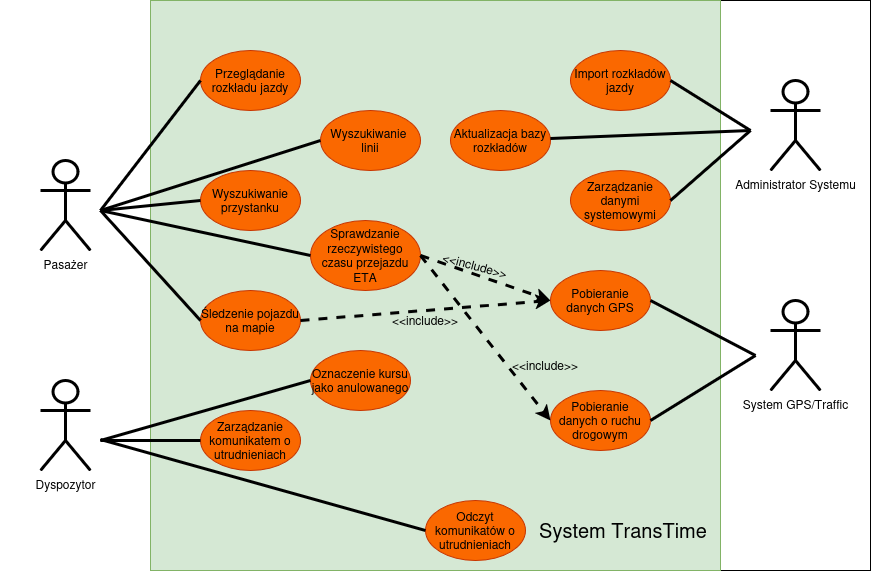

The diagram above was exported from draw.io. Its source (the exported page's mxGraphModel, read from the mxfile embedded in the PNG):
<mxGraphModel dx="2301" dy="795" grid="1" gridSize="10" guides="1" tooltips="1" connect="1" arrows="1" fold="1" page="1" pageScale="1" pageWidth="827" pageHeight="1169" math="0" shadow="0">
  <root>
    <mxCell id="0" />
    <mxCell id="1" parent="0" />
    <mxCell id="SLjW_VZ699WmhpULkNJE-61" parent="1" style="rounded=0;whiteSpace=wrap;html=1;strokeColor=default;fillColor=light-dark(#FFFFFF,#000000);gradientColor=none;" value="" vertex="1">
      <mxGeometry height="570" width="150" x="690" y="180" as="geometry" />
    </mxCell>
    <mxCell id="SLjW_VZ699WmhpULkNJE-60" parent="1" style="rounded=0;whiteSpace=wrap;html=1;strokeColor=light-dark(default, #f8e45c);fillColor=light-dark(#FFFFFF,#000000);fillStyle=solid;" value="" vertex="1">
      <mxGeometry height="570" width="150" x="-30" y="180" as="geometry" />
    </mxCell>
    <mxCell id="BLyWXuSvRuETcKaZ6ukZ-1" parent="1" style="whiteSpace=wrap;html=1;aspect=fixed;fillColor=light-dark(#D5E8D4, #c061cb);strokeColor=#82b366;align=right;" value="&lt;div align=&quot;right&quot;&gt;&lt;font style=&quot;font-size: 20px;&quot;&gt;&lt;br&gt;&lt;/font&gt;&lt;/div&gt;&lt;div align=&quot;right&quot;&gt;&lt;font style=&quot;font-size: 20px;&quot;&gt;&lt;br&gt;&lt;/font&gt;&lt;/div&gt;&lt;div align=&quot;right&quot;&gt;&lt;font style=&quot;font-size: 20px;&quot;&gt;&lt;br&gt;&lt;/font&gt;&lt;/div&gt;&lt;div align=&quot;right&quot;&gt;&lt;font style=&quot;font-size: 20px;&quot;&gt;&lt;br&gt;&lt;/font&gt;&lt;/div&gt;&lt;div align=&quot;right&quot;&gt;&lt;font style=&quot;font-size: 20px;&quot;&gt;&lt;br&gt;&lt;/font&gt;&lt;/div&gt;&lt;div align=&quot;right&quot;&gt;&lt;font style=&quot;font-size: 20px;&quot;&gt;&lt;br&gt;&lt;/font&gt;&lt;/div&gt;&lt;div align=&quot;right&quot;&gt;&lt;font style=&quot;font-size: 20px;&quot;&gt;&lt;br&gt;&lt;/font&gt;&lt;/div&gt;&lt;div align=&quot;right&quot;&gt;&lt;font style=&quot;font-size: 20px;&quot;&gt;&lt;br&gt;&lt;/font&gt;&lt;/div&gt;&lt;div align=&quot;right&quot;&gt;&lt;font style=&quot;font-size: 20px;&quot;&gt;&lt;br&gt;&lt;/font&gt;&lt;/div&gt;&lt;div align=&quot;right&quot;&gt;&lt;font style=&quot;font-size: 20px;&quot;&gt;&lt;br&gt;&lt;/font&gt;&lt;/div&gt;&lt;div align=&quot;right&quot;&gt;&lt;font style=&quot;font-size: 20px;&quot;&gt;&lt;br&gt;&lt;/font&gt;&lt;/div&gt;&lt;div align=&quot;right&quot;&gt;&lt;font style=&quot;font-size: 20px;&quot;&gt;&lt;br&gt;&lt;/font&gt;&lt;/div&gt;&lt;div align=&quot;right&quot;&gt;&lt;font style=&quot;font-size: 20px;&quot;&gt;&lt;br&gt;&lt;/font&gt;&lt;/div&gt;&lt;div align=&quot;right&quot;&gt;&lt;font style=&quot;font-size: 20px;&quot;&gt;&lt;br&gt;&lt;/font&gt;&lt;/div&gt;&lt;div align=&quot;right&quot;&gt;&lt;font style=&quot;font-size: 20px;&quot;&gt;&lt;br&gt;&lt;/font&gt;&lt;/div&gt;&lt;div align=&quot;right&quot;&gt;&lt;font style=&quot;font-size: 20px;&quot;&gt;&lt;br&gt;&lt;/font&gt;&lt;/div&gt;&lt;div align=&quot;right&quot;&gt;&lt;font style=&quot;font-size: 20px;&quot;&gt;&lt;br&gt;&lt;/font&gt;&lt;/div&gt;&lt;div align=&quot;right&quot;&gt;&lt;font style=&quot;font-size: 20px;&quot;&gt;&lt;br&gt;&lt;/font&gt;&lt;/div&gt;&lt;div align=&quot;right&quot;&gt;&lt;font style=&quot;font-size: 20px;&quot;&gt;&lt;br&gt;&lt;/font&gt;&lt;/div&gt;&lt;div align=&quot;right&quot;&gt;&lt;font style=&quot;font-size: 20px;&quot;&gt;&lt;br&gt;&lt;/font&gt;&lt;/div&gt;&lt;div align=&quot;right&quot;&gt;&lt;font style=&quot;font-size: 20px;&quot;&gt;&lt;br&gt;&lt;/font&gt;&lt;/div&gt;&lt;div align=&quot;right&quot;&gt;&lt;font style=&quot;font-size: 20px;&quot;&gt;System TransTime&amp;nbsp;&amp;nbsp;&lt;/font&gt;&lt;/div&gt;&lt;div align=&quot;right&quot;&gt;&lt;br&gt;&lt;/div&gt;" vertex="1">
      <mxGeometry height="570" width="570" x="120" y="180" as="geometry" />
    </mxCell>
    <mxCell id="SLjW_VZ699WmhpULkNJE-3" parent="1" style="shape=umlActor;verticalLabelPosition=bottom;verticalAlign=top;html=1;outlineConnect=0;strokeWidth=3;fillColor=none;" value="Pasażer" vertex="1">
      <mxGeometry height="90" width="50" x="10" y="340" as="geometry" />
    </mxCell>
    <mxCell id="SLjW_VZ699WmhpULkNJE-4" parent="1" style="shape=umlActor;verticalLabelPosition=bottom;verticalAlign=top;html=1;outlineConnect=0;strokeWidth=3;fillColor=none;" value="Dyspozytor" vertex="1">
      <mxGeometry height="90" width="50" x="10" y="560" as="geometry" />
    </mxCell>
    <mxCell id="SLjW_VZ699WmhpULkNJE-5" parent="1" style="shape=umlActor;verticalLabelPosition=bottom;verticalAlign=top;html=1;outlineConnect=0;strokeWidth=3;fillColor=none;" value="Administrator Systemu" vertex="1">
      <mxGeometry height="90" width="50" x="740" y="260" as="geometry" />
    </mxCell>
    <mxCell id="SLjW_VZ699WmhpULkNJE-6" parent="1" style="shape=umlActor;verticalLabelPosition=bottom;verticalAlign=top;html=1;outlineConnect=0;strokeWidth=3;fillStyle=solid;fillColor=none;" value="System GPS/Traffic" vertex="1">
      <mxGeometry height="90" width="50" x="740" y="480" as="geometry" />
    </mxCell>
    <mxCell id="SLjW_VZ699WmhpULkNJE-13" parent="1" style="ellipse;whiteSpace=wrap;html=1;fillColor=light-dark(#FA6800,#FFAC4D);fontColor=#000000;strokeColor=#C73500;" value="Przeglądanie rozkładu jazdy" vertex="1">
      <mxGeometry height="60" width="100" x="170" y="230" as="geometry" />
    </mxCell>
    <mxCell id="SLjW_VZ699WmhpULkNJE-14" parent="1" style="ellipse;whiteSpace=wrap;html=1;fillColor=light-dark(#FA6800,#FFAC4D);fontColor=#000000;strokeColor=#C73500;" value="Wyszukiwanie przystanku" vertex="1">
      <mxGeometry height="60" width="100" x="170" y="350" as="geometry" />
    </mxCell>
    <mxCell id="SLjW_VZ699WmhpULkNJE-15" parent="1" style="ellipse;whiteSpace=wrap;html=1;fillColor=light-dark(#FA6800,#FFAC4D);fontColor=#000000;strokeColor=#C73500;" value="&lt;div&gt;Wyszukiwanie&amp;nbsp;&lt;/div&gt;&lt;div&gt;linii&lt;/div&gt;" vertex="1">
      <mxGeometry height="60" width="100" x="290" y="290" as="geometry" />
    </mxCell>
    <mxCell id="SLjW_VZ699WmhpULkNJE-16" parent="1" style="ellipse;whiteSpace=wrap;html=1;fillColor=light-dark(#FA6800,#FFAC4D);fontColor=#000000;strokeColor=#C73500;" value="Śledzenie pojazdu na mapie" vertex="1">
      <mxGeometry height="60" width="100" x="170" y="470" as="geometry" />
    </mxCell>
    <mxCell id="SLjW_VZ699WmhpULkNJE-17" parent="1" style="ellipse;whiteSpace=wrap;html=1;fillColor=light-dark(#FA6800,#FFAC4D);fontColor=#000000;strokeColor=#C73500;" value="Zarządzanie komunikatem o utrudnieniach" vertex="1">
      <mxGeometry height="60" width="100" x="170" y="590" as="geometry" />
    </mxCell>
    <mxCell id="SLjW_VZ699WmhpULkNJE-18" parent="1" style="ellipse;whiteSpace=wrap;html=1;fillColor=light-dark(#FA6800,#FFAC4D);fontColor=#000000;strokeColor=#C73500;" value="Odczyt komunikatów o utrudnieniach" vertex="1">
      <mxGeometry height="60" width="100" x="395" y="680" as="geometry" />
    </mxCell>
    <mxCell id="SLjW_VZ699WmhpULkNJE-19" parent="1" style="ellipse;whiteSpace=wrap;html=1;fillColor=light-dark(#FA6800,#FFAC4D);fontColor=#000000;strokeColor=#C73500;" value="Sprawdzanie rzeczywistego czasu przejazdu ETA" vertex="1">
      <mxGeometry height="70" width="110" x="280" y="400" as="geometry" />
    </mxCell>
    <mxCell id="SLjW_VZ699WmhpULkNJE-20" parent="1" style="ellipse;whiteSpace=wrap;html=1;fillColor=light-dark(#FA6800,#FFAC4D);fontColor=#000000;strokeColor=#C73500;perimeterSpacing=0;" value="&lt;div style=&quot;line-height: 110%;&quot;&gt;Oznaczenie kursu jako anulowanego&lt;/div&gt;" vertex="1">
      <mxGeometry height="60" width="100" x="280" y="530" as="geometry" />
    </mxCell>
    <mxCell id="SLjW_VZ699WmhpULkNJE-21" parent="1" style="ellipse;whiteSpace=wrap;html=1;fillColor=light-dark(#FA6800,#FFAC4D);fontColor=#000000;strokeColor=#C73500;" value="Import rozkładów jazdy" vertex="1">
      <mxGeometry height="60" width="100" x="540" y="230" as="geometry" />
    </mxCell>
    <mxCell id="SLjW_VZ699WmhpULkNJE-22" parent="1" style="ellipse;whiteSpace=wrap;html=1;fillColor=light-dark(#FA6800,#FFAC4D);fontColor=#000000;strokeColor=#C73500;" value="Pobieranie danych o ruchu drogowym" vertex="1">
      <mxGeometry height="60" width="100" x="520" y="570" as="geometry" />
    </mxCell>
    <mxCell id="SLjW_VZ699WmhpULkNJE-23" parent="1" style="ellipse;whiteSpace=wrap;html=1;fillColor=light-dark(#FA6800,#FFAC4D);fontColor=#000000;strokeColor=#C73500;" value="Zarządzanie danymi systemowymi" vertex="1">
      <mxGeometry height="60" width="100" x="540" y="350" as="geometry" />
    </mxCell>
    <mxCell id="SLjW_VZ699WmhpULkNJE-24" parent="1" style="ellipse;whiteSpace=wrap;html=1;fillColor=light-dark(#FA6800,#FFAC4D);fontColor=#000000;strokeColor=#C73500;" value="Pobieranie danych GPS" vertex="1">
      <mxGeometry height="60" width="100" x="520" y="450" as="geometry" />
    </mxCell>
    <mxCell id="SLjW_VZ699WmhpULkNJE-25" parent="1" style="ellipse;whiteSpace=wrap;html=1;fillColor=light-dark(#FA6800,#FFAC4D);fontColor=#000000;strokeColor=#C73500;" value="Aktualizacja bazy rozkładów" vertex="1">
      <mxGeometry height="60" width="100" x="420" y="290" as="geometry" />
    </mxCell>
    <mxCell id="SLjW_VZ699WmhpULkNJE-30" edge="1" parent="1" style="endArrow=none;html=1;rounded=0;strokeWidth=3;entryX=0;entryY=0.5;entryDx=0;entryDy=0;" target="SLjW_VZ699WmhpULkNJE-13" value="">
      <mxGeometry height="50" relative="1" width="50" as="geometry">
        <Array as="points" />
        <mxPoint x="70" y="390" as="sourcePoint" />
        <mxPoint x="300" y="360" as="targetPoint" />
      </mxGeometry>
    </mxCell>
    <mxCell id="SLjW_VZ699WmhpULkNJE-31" edge="1" parent="1" style="endArrow=none;html=1;rounded=0;strokeWidth=3;entryX=0;entryY=0.5;entryDx=0;entryDy=0;" target="SLjW_VZ699WmhpULkNJE-15" value="">
      <mxGeometry height="50" relative="1" width="50" as="geometry">
        <Array as="points" />
        <mxPoint x="70" y="390" as="sourcePoint" />
        <mxPoint x="235" y="311" as="targetPoint" />
      </mxGeometry>
    </mxCell>
    <mxCell id="SLjW_VZ699WmhpULkNJE-32" edge="1" parent="1" style="endArrow=none;html=1;rounded=0;strokeWidth=3;entryX=0;entryY=0.5;entryDx=0;entryDy=0;" target="SLjW_VZ699WmhpULkNJE-14" value="">
      <mxGeometry height="50" relative="1" width="50" as="geometry">
        <Array as="points" />
        <mxPoint x="70" y="390" as="sourcePoint" />
        <mxPoint x="195" y="405" as="targetPoint" />
      </mxGeometry>
    </mxCell>
    <mxCell id="SLjW_VZ699WmhpULkNJE-33" edge="1" parent="1" style="endArrow=none;html=1;rounded=0;strokeWidth=3;entryX=0;entryY=0.5;entryDx=0;entryDy=0;" target="SLjW_VZ699WmhpULkNJE-19" value="">
      <mxGeometry height="50" relative="1" width="50" as="geometry">
        <Array as="points" />
        <mxPoint x="70" y="390" as="sourcePoint" />
        <mxPoint x="205" y="441" as="targetPoint" />
      </mxGeometry>
    </mxCell>
    <mxCell id="SLjW_VZ699WmhpULkNJE-34" edge="1" parent="1" style="endArrow=none;html=1;rounded=0;strokeWidth=3;entryX=0;entryY=0.5;entryDx=0;entryDy=0;" target="SLjW_VZ699WmhpULkNJE-16" value="">
      <mxGeometry height="50" relative="1" width="50" as="geometry">
        <Array as="points" />
        <mxPoint x="70" y="390" as="sourcePoint" />
        <mxPoint x="170" y="440" as="targetPoint" />
      </mxGeometry>
    </mxCell>
    <mxCell id="SLjW_VZ699WmhpULkNJE-35" edge="1" parent="1" style="endArrow=none;html=1;rounded=0;strokeWidth=3;entryX=0;entryY=0.5;entryDx=0;entryDy=0;" target="SLjW_VZ699WmhpULkNJE-18" value="">
      <mxGeometry height="50" relative="1" width="50" as="geometry">
        <Array as="points" />
        <mxPoint x="70" y="619" as="sourcePoint" />
        <mxPoint x="195" y="520" as="targetPoint" />
      </mxGeometry>
    </mxCell>
    <mxCell id="SLjW_VZ699WmhpULkNJE-36" edge="1" parent="1" style="endArrow=none;html=1;rounded=0;strokeWidth=3;entryX=0;entryY=0.5;entryDx=0;entryDy=0;" target="SLjW_VZ699WmhpULkNJE-17" value="">
      <mxGeometry height="50" relative="1" width="50" as="geometry">
        <Array as="points" />
        <mxPoint x="70" y="620" as="sourcePoint" />
        <mxPoint x="215" y="611" as="targetPoint" />
      </mxGeometry>
    </mxCell>
    <mxCell id="SLjW_VZ699WmhpULkNJE-37" edge="1" parent="1" style="endArrow=none;html=1;rounded=0;strokeWidth=3;entryX=0;entryY=0.5;entryDx=0;entryDy=0;" target="SLjW_VZ699WmhpULkNJE-20" value="">
      <mxGeometry height="50" relative="1" width="50" as="geometry">
        <Array as="points" />
        <mxPoint x="70" y="620" as="sourcePoint" />
        <mxPoint x="195" y="620" as="targetPoint" />
      </mxGeometry>
    </mxCell>
    <mxCell id="SLjW_VZ699WmhpULkNJE-38" edge="1" parent="1" source="SLjW_VZ699WmhpULkNJE-21" style="endArrow=none;html=1;rounded=0;strokeWidth=3;exitX=1;exitY=0.5;exitDx=0;exitDy=0;" value="">
      <mxGeometry height="50" relative="1" width="50" as="geometry">
        <Array as="points" />
        <mxPoint x="600" y="389" as="sourcePoint" />
        <mxPoint x="720" y="310" as="targetPoint" />
      </mxGeometry>
    </mxCell>
    <mxCell id="SLjW_VZ699WmhpULkNJE-39" edge="1" parent="1" source="SLjW_VZ699WmhpULkNJE-25" style="endArrow=none;html=1;rounded=0;strokeWidth=3;" value="">
      <mxGeometry height="50" relative="1" width="50" as="geometry">
        <Array as="points" />
        <mxPoint x="655" y="419" as="sourcePoint" />
        <mxPoint x="720" y="310" as="targetPoint" />
      </mxGeometry>
    </mxCell>
    <mxCell id="SLjW_VZ699WmhpULkNJE-40" edge="1" parent="1" source="SLjW_VZ699WmhpULkNJE-23" style="endArrow=none;html=1;rounded=0;strokeWidth=3;exitX=1;exitY=0.5;exitDx=0;exitDy=0;" value="">
      <mxGeometry height="50" relative="1" width="50" as="geometry">
        <Array as="points" />
        <mxPoint x="600" y="410" as="sourcePoint" />
        <mxPoint x="720" y="310" as="targetPoint" />
      </mxGeometry>
    </mxCell>
    <mxCell id="SLjW_VZ699WmhpULkNJE-41" edge="1" parent="1" source="SLjW_VZ699WmhpULkNJE-22" style="endArrow=none;html=1;rounded=0;strokeWidth=3;entryX=0;entryY=1;entryDx=0;entryDy=0;exitX=1;exitY=0.5;exitDx=0;exitDy=0;" value="">
      <mxGeometry height="50" relative="1" width="50" as="geometry">
        <Array as="points" />
        <mxPoint x="600" y="634" as="sourcePoint" />
        <mxPoint x="725" y="535" as="targetPoint" />
      </mxGeometry>
    </mxCell>
    <mxCell id="SLjW_VZ699WmhpULkNJE-42" edge="1" parent="1" source="SLjW_VZ699WmhpULkNJE-24" style="endArrow=none;html=1;rounded=0;strokeWidth=3;entryX=0;entryY=1;entryDx=0;entryDy=0;exitX=1;exitY=0.5;exitDx=0;exitDy=0;" value="">
      <mxGeometry height="50" relative="1" width="50" as="geometry">
        <Array as="points" />
        <mxPoint x="600" y="634" as="sourcePoint" />
        <mxPoint x="725" y="535" as="targetPoint" />
      </mxGeometry>
    </mxCell>
    <mxCell id="SLjW_VZ699WmhpULkNJE-52" edge="1" parent="1" source="SLjW_VZ699WmhpULkNJE-19" style="endArrow=classic;html=1;rounded=0;dashed=1;strokeWidth=3;entryX=0;entryY=0.5;entryDx=0;entryDy=0;exitX=1;exitY=0.5;exitDx=0;exitDy=0;" target="SLjW_VZ699WmhpULkNJE-24" value="">
      <mxGeometry height="50" relative="1" width="50" as="geometry">
        <mxPoint x="390" y="450" as="sourcePoint" />
        <mxPoint x="440" y="400" as="targetPoint" />
      </mxGeometry>
    </mxCell>
    <mxCell id="SLjW_VZ699WmhpULkNJE-54" parent="1" style="text;html=1;whiteSpace=wrap;strokeColor=none;fillColor=none;align=center;verticalAlign=middle;rounded=0;autosize=1;resizable=0;rotation=15;" value="&amp;lt;&amp;lt;include&amp;gt;&amp;gt;" vertex="1">
      <mxGeometry height="30" width="90" x="400" y="430" as="geometry" />
    </mxCell>
    <mxCell id="SLjW_VZ699WmhpULkNJE-56" parent="1" style="text;html=1;whiteSpace=wrap;strokeColor=none;fillColor=none;align=center;verticalAlign=middle;rounded=0;autosize=1;resizable=0;rotation=0;" value="&amp;lt;&amp;lt;include&amp;gt;&amp;gt;" vertex="1">
      <mxGeometry height="30" width="90" x="349.99894785954586" y="484.99574442394953" as="geometry" />
    </mxCell>
    <mxCell id="SLjW_VZ699WmhpULkNJE-57" parent="1" style="text;html=1;whiteSpace=wrap;strokeColor=none;fillColor=none;align=center;verticalAlign=middle;rounded=0;autosize=1;resizable=0;rotation=0;" value="&amp;lt;&amp;lt;include&amp;gt;&amp;gt;" vertex="1">
      <mxGeometry height="30" width="90" x="469.99894785954586" y="529.9957444239495" as="geometry" />
    </mxCell>
    <mxCell id="SLjW_VZ699WmhpULkNJE-58" edge="1" parent="1" style="endArrow=classic;html=1;rounded=0;dashed=1;strokeWidth=3;entryX=0;entryY=0.5;entryDx=0;entryDy=0;" target="SLjW_VZ699WmhpULkNJE-24" value="">
      <mxGeometry height="50" relative="1" width="50" as="geometry">
        <mxPoint x="270" y="500" as="sourcePoint" />
        <mxPoint x="400" y="540" as="targetPoint" />
      </mxGeometry>
    </mxCell>
    <mxCell id="SLjW_VZ699WmhpULkNJE-59" edge="1" parent="1" source="SLjW_VZ699WmhpULkNJE-19" style="endArrow=classic;html=1;rounded=0;dashed=1;strokeWidth=3;entryX=0;entryY=0.5;entryDx=0;entryDy=0;exitX=1;exitY=0.5;exitDx=0;exitDy=0;" target="SLjW_VZ699WmhpULkNJE-22" value="">
      <mxGeometry height="50" relative="1" width="50" as="geometry">
        <mxPoint x="432.35" y="540" as="sourcePoint" />
        <mxPoint x="562.35" y="580" as="targetPoint" />
      </mxGeometry>
    </mxCell>
  </root>
</mxGraphModel>